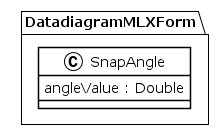

The diagram above was rendered by PlantUML. Its source (embedded in the PNG):
@startuml
!theme plain
package DatadiagramMLXForm {
class SnapAngle {
	 angleValue : Double
}
}
@enduml